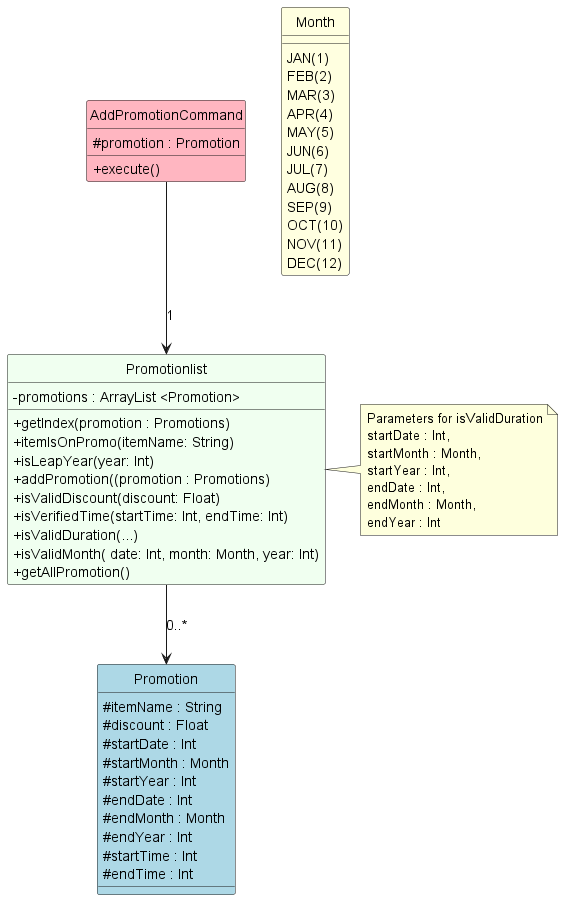

The diagram above was rendered by PlantUML. Its source (embedded in the PNG):
@startuml
'https://plantuml.com/sequence-diagram

skinparam classFontColor automatic

class AddPromotionCommand #LightPink {
    # promotion : Promotion
    + execute()
}

class Promotionlist #Honeydew {
    - promotions : ArrayList <Promotion>
    + getIndex(promotion : Promotions)
    + itemIsOnPromo(itemName: String)
    + isLeapYear(year: Int)
    + addPromotion((promotion : Promotions)
    + isValidDiscount(discount: Float)
    + isVerifiedTime(startTime: Int, endTime: Int)
    + isValidDuration(...)  
    + isValidMonth( date: Int, month: Month, year: Int)
    + getAllPromotion()
}

note right
    Parameters for isValidDuration
    startDate : Int, 
    startMonth : Month, 
    startYear : Int, 
    endDate : Int, 
    endMonth : Month, 
    endYear : Int
end note


class Promotion #LightBlue {
    # itemName : String
    # discount : Float
    # startDate : Int
    # startMonth : Month
    # startYear : Int
    # endDate : Int
    # endMonth : Month
    # endYear : Int
    # startTime : Int
    # endTime : Int
}

enum Month #LightYellow {
    JAN(1)
    FEB(2)
    MAR(3)
    APR(4)
    MAY(5)
    JUN(6)
    JUL(7)
    AUG(8)
    SEP(9)
    OCT(10)
    NOV(11)
    DEC(12)
}

AddPromotionCommand --> Promotionlist : 1
Promotionlist --> Promotion : 0..*


hide circle
skinparam classAttributeIconSize 0
@enduml